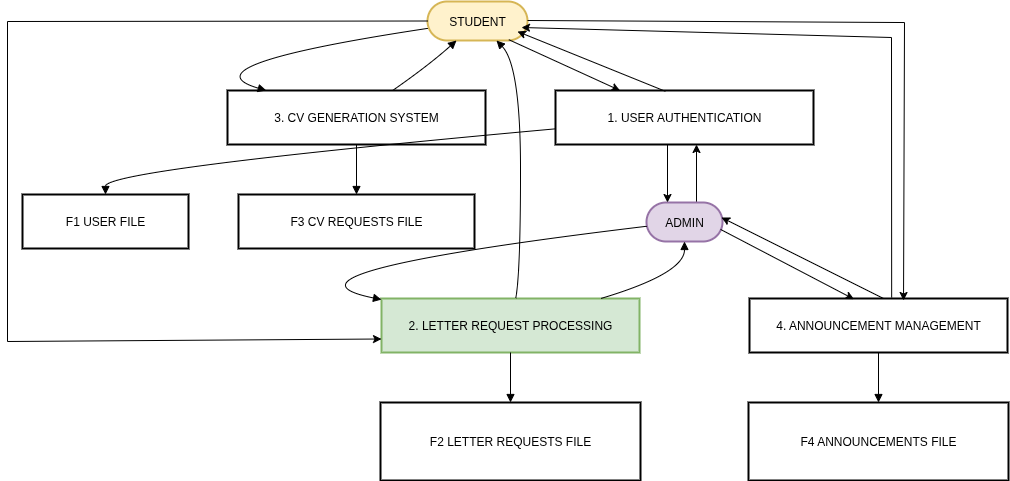

The diagram above was exported from draw.io. Its source (the exported page's mxGraphModel, read from the mxfile embedded in the PNG):
<mxGraphModel dx="1538" dy="1149" grid="1" gridSize="10" guides="1" tooltips="1" connect="1" arrows="1" fold="1" page="1" pageScale="1" pageWidth="850" pageHeight="1100" math="0" shadow="0">
  <root>
    <mxCell id="0" />
    <mxCell id="1" parent="0" />
    <mxCell id="WUx6RjCg7XRCKSjsxvGZ-69" value="STUDENT" style="rounded=1;whiteSpace=wrap;arcSize=50;strokeWidth=2;fillColor=#fff2cc;strokeColor=#d6b656;" vertex="1" parent="1">
      <mxGeometry x="700" y="20" width="100" height="39" as="geometry" />
    </mxCell>
    <mxCell id="WUx6RjCg7XRCKSjsxvGZ-98" value="" style="edgeStyle=orthogonalEdgeStyle;rounded=0;orthogonalLoop=1;jettySize=auto;html=1;" edge="1" parent="1">
      <mxGeometry relative="1" as="geometry">
        <mxPoint x="969" y="221" as="sourcePoint" />
        <mxPoint x="969" y="163" as="targetPoint" />
      </mxGeometry>
    </mxCell>
    <mxCell id="WUx6RjCg7XRCKSjsxvGZ-70" value="ADMIN" style="rounded=1;whiteSpace=wrap;arcSize=50;strokeWidth=2;fillColor=#e1d5e7;strokeColor=#9673a6;" vertex="1" parent="1">
      <mxGeometry x="919" y="221" width="76" height="39" as="geometry" />
    </mxCell>
    <mxCell id="WUx6RjCg7XRCKSjsxvGZ-97" value="" style="edgeStyle=orthogonalEdgeStyle;rounded=0;orthogonalLoop=1;jettySize=auto;html=1;" edge="1" parent="1">
      <mxGeometry relative="1" as="geometry">
        <mxPoint x="940" y="163" as="sourcePoint" />
        <mxPoint x="940" y="221" as="targetPoint" />
      </mxGeometry>
    </mxCell>
    <mxCell id="WUx6RjCg7XRCKSjsxvGZ-71" value="1. USER AUTHENTICATION" style="whiteSpace=wrap;strokeWidth=2;" vertex="1" parent="1">
      <mxGeometry x="828" y="109" width="258" height="54" as="geometry" />
    </mxCell>
    <mxCell id="WUx6RjCg7XRCKSjsxvGZ-72" value="2. LETTER REQUEST PROCESSING" style="whiteSpace=wrap;strokeWidth=2;fillColor=#d5e8d4;strokeColor=#82b366;" vertex="1" parent="1">
      <mxGeometry x="654" y="317" width="258" height="54" as="geometry" />
    </mxCell>
    <mxCell id="WUx6RjCg7XRCKSjsxvGZ-73" value="3. CV GENERATION SYSTEM" style="whiteSpace=wrap;strokeWidth=2;" vertex="1" parent="1">
      <mxGeometry x="500" y="109" width="258" height="54" as="geometry" />
    </mxCell>
    <mxCell id="WUx6RjCg7XRCKSjsxvGZ-74" value="4. ANNOUNCEMENT MANAGEMENT" style="whiteSpace=wrap;strokeWidth=2;" vertex="1" parent="1">
      <mxGeometry x="1022" y="317" width="258" height="54" as="geometry" />
    </mxCell>
    <mxCell id="WUx6RjCg7XRCKSjsxvGZ-75" value="F1 USER FILE" style="whiteSpace=wrap;strokeWidth=2;" vertex="1" parent="1">
      <mxGeometry x="295" y="213" width="166" height="54" as="geometry" />
    </mxCell>
    <mxCell id="WUx6RjCg7XRCKSjsxvGZ-76" value="F2 LETTER REQUESTS FILE" style="whiteSpace=wrap;strokeWidth=2;" vertex="1" parent="1">
      <mxGeometry x="653" y="421" width="260" height="78" as="geometry" />
    </mxCell>
    <mxCell id="WUx6RjCg7XRCKSjsxvGZ-77" value="F3 CV REQUESTS FILE" style="whiteSpace=wrap;strokeWidth=2;" vertex="1" parent="1">
      <mxGeometry x="511" y="213" width="236" height="54" as="geometry" />
    </mxCell>
    <mxCell id="WUx6RjCg7XRCKSjsxvGZ-78" value="F4 ANNOUNCEMENTS FILE" style="whiteSpace=wrap;strokeWidth=2;" vertex="1" parent="1">
      <mxGeometry x="1021" y="421" width="260" height="78" as="geometry" />
    </mxCell>
    <mxCell id="WUx6RjCg7XRCKSjsxvGZ-81" value="" style="curved=1;startArrow=none;endArrow=block;exitX=0;exitY=0.69;entryX=0.15;entryY=0;rounded=0;" edge="1" parent="1" source="WUx6RjCg7XRCKSjsxvGZ-69" target="WUx6RjCg7XRCKSjsxvGZ-73">
      <mxGeometry relative="1" as="geometry">
        <Array as="points">
          <mxPoint x="454" y="84" />
        </Array>
      </mxGeometry>
    </mxCell>
    <mxCell id="WUx6RjCg7XRCKSjsxvGZ-84" value="" style="curved=1;startArrow=none;endArrow=block;exitX=0;exitY=0.61;entryX=0;entryY=0.02;rounded=0;" edge="1" parent="1" source="WUx6RjCg7XRCKSjsxvGZ-70" target="WUx6RjCg7XRCKSjsxvGZ-72">
      <mxGeometry relative="1" as="geometry">
        <Array as="points">
          <mxPoint x="526" y="292" />
        </Array>
      </mxGeometry>
    </mxCell>
    <mxCell id="WUx6RjCg7XRCKSjsxvGZ-86" value="" style="curved=1;startArrow=none;endArrow=block;exitX=0;exitY=0.71;entryX=0.5;entryY=0;rounded=0;entryDx=0;entryDy=0;" edge="1" parent="1" source="WUx6RjCg7XRCKSjsxvGZ-71" target="WUx6RjCg7XRCKSjsxvGZ-75">
      <mxGeometry relative="1" as="geometry">
        <Array as="points">
          <mxPoint x="378" y="188" />
        </Array>
      </mxGeometry>
    </mxCell>
    <mxCell id="WUx6RjCg7XRCKSjsxvGZ-87" value="" style="curved=1;startArrow=none;endArrow=block;exitX=0.5;exitY=1;entryX=0.5;entryY=0;rounded=0;" edge="1" parent="1" source="WUx6RjCg7XRCKSjsxvGZ-72" target="WUx6RjCg7XRCKSjsxvGZ-76">
      <mxGeometry relative="1" as="geometry">
        <Array as="points" />
      </mxGeometry>
    </mxCell>
    <mxCell id="WUx6RjCg7XRCKSjsxvGZ-88" value="" style="curved=1;startArrow=none;endArrow=block;exitX=0.5;exitY=1;entryX=0.5;entryY=0;rounded=0;" edge="1" parent="1" source="WUx6RjCg7XRCKSjsxvGZ-73" target="WUx6RjCg7XRCKSjsxvGZ-77">
      <mxGeometry relative="1" as="geometry">
        <Array as="points" />
      </mxGeometry>
    </mxCell>
    <mxCell id="WUx6RjCg7XRCKSjsxvGZ-89" value="" style="curved=1;startArrow=none;endArrow=block;exitX=0.5;exitY=1;entryX=0.5;entryY=0;rounded=0;" edge="1" parent="1" source="WUx6RjCg7XRCKSjsxvGZ-74" target="WUx6RjCg7XRCKSjsxvGZ-78">
      <mxGeometry relative="1" as="geometry">
        <Array as="points" />
      </mxGeometry>
    </mxCell>
    <mxCell id="WUx6RjCg7XRCKSjsxvGZ-91" value="" style="curved=1;startArrow=none;endArrow=block;exitX=0.52;exitY=0;entryX=0.69;entryY=1;rounded=0;" edge="1" parent="1" source="WUx6RjCg7XRCKSjsxvGZ-72" target="WUx6RjCg7XRCKSjsxvGZ-69">
      <mxGeometry relative="1" as="geometry">
        <Array as="points">
          <mxPoint x="793" y="292" />
          <mxPoint x="793" y="84" />
        </Array>
      </mxGeometry>
    </mxCell>
    <mxCell id="WUx6RjCg7XRCKSjsxvGZ-92" value="" style="curved=1;startArrow=none;endArrow=block;exitX=0.64;exitY=0;entryX=0.29;entryY=1;rounded=0;" edge="1" parent="1" source="WUx6RjCg7XRCKSjsxvGZ-73" target="WUx6RjCg7XRCKSjsxvGZ-69">
      <mxGeometry relative="1" as="geometry">
        <Array as="points">
          <mxPoint x="701" y="84" />
        </Array>
      </mxGeometry>
    </mxCell>
    <mxCell id="WUx6RjCg7XRCKSjsxvGZ-95" value="" style="curved=1;startArrow=none;endArrow=block;exitX=0.85;exitY=0;entryX=0.5;entryY=0.99;rounded=0;" edge="1" parent="1" source="WUx6RjCg7XRCKSjsxvGZ-72" target="WUx6RjCg7XRCKSjsxvGZ-70">
      <mxGeometry relative="1" as="geometry">
        <Array as="points">
          <mxPoint x="957" y="292" />
        </Array>
      </mxGeometry>
    </mxCell>
    <mxCell id="WUx6RjCg7XRCKSjsxvGZ-101" value="" style="endArrow=classic;html=1;rounded=0;entryX=0.597;entryY=0.037;entryDx=0;entryDy=0;entryPerimeter=0;" edge="1" parent="1" target="WUx6RjCg7XRCKSjsxvGZ-74">
      <mxGeometry width="50" height="50" relative="1" as="geometry">
        <mxPoint x="800" y="39" as="sourcePoint" />
        <mxPoint x="1184.1100000000001" y="317.004" as="targetPoint" />
        <Array as="points">
          <mxPoint x="1177" y="41.03" />
        </Array>
      </mxGeometry>
    </mxCell>
    <mxCell id="WUx6RjCg7XRCKSjsxvGZ-102" value="" style="endArrow=classic;html=1;rounded=0;exitX=0.551;exitY=-0.017;exitDx=0;exitDy=0;exitPerimeter=0;" edge="1" parent="1" source="WUx6RjCg7XRCKSjsxvGZ-74">
      <mxGeometry width="50" height="50" relative="1" as="geometry">
        <mxPoint x="1160" y="313" as="sourcePoint" />
        <mxPoint x="794" y="46" as="targetPoint" />
        <Array as="points">
          <mxPoint x="1164" y="56" />
        </Array>
      </mxGeometry>
    </mxCell>
    <mxCell id="WUx6RjCg7XRCKSjsxvGZ-103" value="" style="endArrow=classic;html=1;rounded=0;entryX=0.25;entryY=0;entryDx=0;entryDy=0;exitX=0.813;exitY=0.979;exitDx=0;exitDy=0;exitPerimeter=0;" edge="1" parent="1" source="WUx6RjCg7XRCKSjsxvGZ-69" target="WUx6RjCg7XRCKSjsxvGZ-71">
      <mxGeometry width="50" height="50" relative="1" as="geometry">
        <mxPoint x="828" y="80" as="sourcePoint" />
        <mxPoint x="878" y="30" as="targetPoint" />
      </mxGeometry>
    </mxCell>
    <mxCell id="WUx6RjCg7XRCKSjsxvGZ-104" value="" style="endArrow=classic;html=1;rounded=0;exitX=0.426;exitY=0.015;exitDx=0;exitDy=0;exitPerimeter=0;" edge="1" parent="1" source="WUx6RjCg7XRCKSjsxvGZ-71">
      <mxGeometry width="50" height="50" relative="1" as="geometry">
        <mxPoint x="842" y="104" as="sourcePoint" />
        <mxPoint x="790" y="50" as="targetPoint" />
      </mxGeometry>
    </mxCell>
    <mxCell id="WUx6RjCg7XRCKSjsxvGZ-107" value="" style="endArrow=classic;html=1;rounded=0;exitX=0;exitY=0.5;exitDx=0;exitDy=0;entryX=0;entryY=0.75;entryDx=0;entryDy=0;" edge="1" parent="1" source="WUx6RjCg7XRCKSjsxvGZ-69" target="WUx6RjCg7XRCKSjsxvGZ-72">
      <mxGeometry width="50" height="50" relative="1" as="geometry">
        <mxPoint x="180" y="40" as="sourcePoint" />
        <mxPoint x="230" y="342.10526315789474" as="targetPoint" />
        <Array as="points">
          <mxPoint x="280" y="40" />
          <mxPoint x="280" y="360" />
        </Array>
      </mxGeometry>
    </mxCell>
    <mxCell id="WUx6RjCg7XRCKSjsxvGZ-108" value="" style="endArrow=classic;html=1;rounded=0;entryX=0.397;entryY=0.012;entryDx=0;entryDy=0;entryPerimeter=0;exitX=0.948;exitY=0.69;exitDx=0;exitDy=0;exitPerimeter=0;" edge="1" parent="1">
      <mxGeometry width="50" height="50" relative="1" as="geometry">
        <mxPoint x="993.0480000000002" y="247.91000000000003" as="sourcePoint" />
        <mxPoint x="1126.4260000000002" y="317.648" as="targetPoint" />
      </mxGeometry>
    </mxCell>
    <mxCell id="WUx6RjCg7XRCKSjsxvGZ-109" value="" style="endArrow=classic;html=1;rounded=0;entryX=0.921;entryY=0.205;entryDx=0;entryDy=0;entryPerimeter=0;" edge="1" parent="1">
      <mxGeometry width="50" height="50" relative="1" as="geometry">
        <mxPoint x="1156" y="317" as="sourcePoint" />
        <mxPoint x="993.9960000000001" y="235.995" as="targetPoint" />
      </mxGeometry>
    </mxCell>
  </root>
</mxGraphModel>